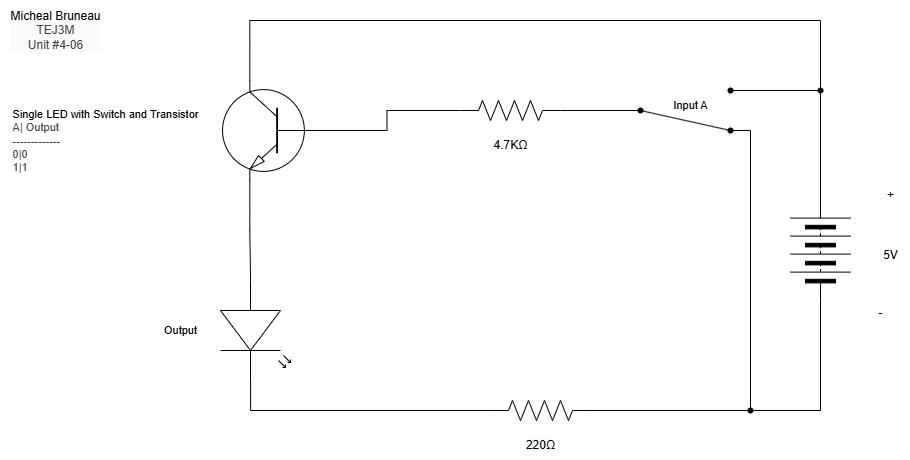

The diagram above was exported from draw.io. Its source (the exported page's mxGraphModel, read from the mxfile embedded in the PNG):
<mxGraphModel dx="2568" dy="1061" grid="1" gridSize="10" guides="1" tooltips="1" connect="1" arrows="1" fold="1" page="1" pageScale="1" pageWidth="850" pageHeight="1100" math="0" shadow="0">
  <root>
    <mxCell id="0" />
    <mxCell id="1" parent="0" />
    <mxCell id="2" value="&lt;span style=&quot;scrollbar-color: rgb(226, 226, 226) rgb(251, 251, 251); background-color: rgb(251, 251, 251); color: rgb(0, 0, 0);&quot;&gt;Micheal Bruneau&lt;/span&gt;&lt;div style=&quot;scrollbar-color: rgb(226, 226, 226) rgb(251, 251, 251); background-color: rgb(251, 251, 251); color: rgb(63, 63, 63);&quot;&gt;TEJ3M&lt;/div&gt;&lt;div style=&quot;scrollbar-color: rgb(226, 226, 226) rgb(251, 251, 251); background-color: rgb(251, 251, 251); color: rgb(63, 63, 63);&quot;&gt;Unit #4-06&lt;/div&gt;" style="text;html=1;align=center;verticalAlign=middle;resizable=0;points=[];autosize=1;strokeColor=none;fillColor=none;" vertex="1" parent="1">
      <mxGeometry x="-200" y="340" width="110" height="60" as="geometry" />
    </mxCell>
    <mxCell id="3" value="&lt;span style=&quot;color: rgb(0, 0, 0); font-size: 11px; text-align: left; background-color: rgb(255, 255, 255);&quot;&gt;Single LED with Switch and Transistor&lt;/span&gt;&lt;div style=&quot;color: rgb(63, 63, 63); scrollbar-color: rgb(226, 226, 226) rgb(251, 251, 251); font-size: 11px; text-align: left;&quot;&gt;A| Output&lt;/div&gt;&lt;div style=&quot;color: rgb(63, 63, 63); scrollbar-color: rgb(226, 226, 226) rgb(251, 251, 251); font-size: 11px; text-align: left;&quot;&gt;-------------&lt;/div&gt;&lt;div style=&quot;color: rgb(63, 63, 63); scrollbar-color: rgb(226, 226, 226) rgb(251, 251, 251); font-size: 11px; text-align: left;&quot;&gt;0|0&lt;/div&gt;&lt;div style=&quot;color: rgb(63, 63, 63); scrollbar-color: rgb(226, 226, 226) rgb(251, 251, 251); font-size: 11px; text-align: left;&quot;&gt;1|1&lt;/div&gt;" style="text;html=1;align=center;verticalAlign=middle;resizable=0;points=[];autosize=1;strokeColor=none;fillColor=none;" vertex="1" parent="1">
      <mxGeometry x="-200" y="440" width="210" height="80" as="geometry" />
    </mxCell>
    <mxCell id="4" value="" style="pointerEvents=1;verticalLabelPosition=bottom;shadow=0;dashed=0;align=center;html=1;verticalAlign=top;shape=mxgraph.electrical.miscellaneous.batteryStack;rotation=-90;" vertex="1" parent="1">
      <mxGeometry x="570" y="560" width="100" height="60" as="geometry" />
    </mxCell>
    <mxCell id="5" value="+" style="text;html=1;align=center;verticalAlign=middle;resizable=0;points=[];autosize=1;strokeColor=none;fillColor=none;" vertex="1" parent="1">
      <mxGeometry x="675" y="520" width="30" height="30" as="geometry" />
    </mxCell>
    <mxCell id="6" value="-" style="text;html=1;align=center;verticalAlign=middle;resizable=0;points=[];autosize=1;strokeColor=none;fillColor=none;" vertex="1" parent="1">
      <mxGeometry x="665" y="638" width="30" height="30" as="geometry" />
    </mxCell>
    <mxCell id="7" value="5V" style="text;html=1;align=center;verticalAlign=middle;resizable=0;points=[];autosize=1;strokeColor=none;fillColor=none;" vertex="1" parent="1">
      <mxGeometry x="670" y="580" width="40" height="30" as="geometry" />
    </mxCell>
    <mxCell id="8" value="" style="verticalLabelPosition=bottom;shadow=0;dashed=0;align=center;html=1;verticalAlign=top;shape=mxgraph.electrical.transistors.npn_transistor_1;rotation=-180;flipV=1;" vertex="1" parent="1">
      <mxGeometry x="20" y="420" width="95" height="100" as="geometry" />
    </mxCell>
    <mxCell id="10" style="edgeStyle=orthogonalEdgeStyle;shape=connector;curved=0;rounded=0;html=1;exitX=1;exitY=0.5;exitDx=0;exitDy=0;entryX=0.7;entryY=0;entryDx=0;entryDy=0;entryPerimeter=0;strokeColor=default;align=center;verticalAlign=middle;fontFamily=Helvetica;fontSize=11;fontColor=default;labelBackgroundColor=default;endArrow=none;endFill=0;" edge="1" parent="1" source="4" target="8">
      <mxGeometry relative="1" as="geometry">
        <Array as="points">
          <mxPoint x="620" y="360" />
          <mxPoint x="49" y="360" />
        </Array>
      </mxGeometry>
    </mxCell>
    <mxCell id="11" value="" style="pointerEvents=1;verticalLabelPosition=bottom;shadow=0;dashed=0;align=center;html=1;verticalAlign=top;shape=mxgraph.electrical.resistors.resistor_2;fontFamily=Helvetica;fontSize=11;fontColor=default;labelBackgroundColor=default;" vertex="1" parent="1">
      <mxGeometry x="260" y="440" width="100" height="20" as="geometry" />
    </mxCell>
    <mxCell id="20" style="edgeStyle=orthogonalEdgeStyle;shape=connector;curved=0;rounded=0;html=1;exitDx=0;exitDy=0;exitPerimeter=0;entryX=0;entryY=0.5;entryDx=0;entryDy=0;strokeColor=default;align=center;verticalAlign=middle;fontFamily=Helvetica;fontSize=11;fontColor=default;labelBackgroundColor=default;endArrow=none;endFill=0;" edge="1" parent="1" source="22" target="4">
      <mxGeometry relative="1" as="geometry" />
    </mxCell>
    <mxCell id="23" style="edgeStyle=orthogonalEdgeStyle;shape=connector;curved=0;rounded=0;html=1;exitX=1;exitY=0.5;exitDx=0;exitDy=0;exitPerimeter=0;strokeColor=default;align=center;verticalAlign=middle;fontFamily=Helvetica;fontSize=11;fontColor=default;labelBackgroundColor=default;endArrow=none;endFill=0;entryX=0.55;entryY=1.15;entryDx=0;entryDy=0;entryPerimeter=0;" edge="1" parent="1" source="12" target="24">
      <mxGeometry relative="1" as="geometry">
        <mxPoint x="520" y="480" as="targetPoint" />
        <Array as="points">
          <mxPoint x="550" y="750" />
          <mxPoint x="550" y="470" />
        </Array>
      </mxGeometry>
    </mxCell>
    <mxCell id="12" value="" style="pointerEvents=1;verticalLabelPosition=bottom;shadow=0;dashed=0;align=center;html=1;verticalAlign=top;shape=mxgraph.electrical.resistors.resistor_2;fontFamily=Helvetica;fontSize=11;fontColor=default;labelBackgroundColor=default;" vertex="1" parent="1">
      <mxGeometry x="290" y="740" width="100" height="20" as="geometry" />
    </mxCell>
    <mxCell id="13" value="" style="shape=waypoint;sketch=0;fillStyle=solid;size=6;pointerEvents=1;points=[];fillColor=none;resizable=0;rotatable=0;perimeter=centerPerimeter;snapToPoint=1;fontFamily=Helvetica;fontSize=11;fontColor=default;labelBackgroundColor=default;" vertex="1" parent="1">
      <mxGeometry x="610" y="420" width="20" height="20" as="geometry" />
    </mxCell>
    <mxCell id="14" value="" style="shape=waypoint;sketch=0;fillStyle=solid;size=6;pointerEvents=1;points=[];fillColor=none;resizable=0;rotatable=0;perimeter=centerPerimeter;snapToPoint=1;fontFamily=Helvetica;fontSize=11;fontColor=default;labelBackgroundColor=default;" vertex="1" parent="1">
      <mxGeometry x="520" y="420" width="20" height="20" as="geometry" />
    </mxCell>
    <mxCell id="15" style="edgeStyle=orthogonalEdgeStyle;shape=connector;curved=0;rounded=0;html=1;exitX=1;exitY=0.5;exitDx=0;exitDy=0;entryX=1.05;entryY=0.5;entryDx=0;entryDy=0;entryPerimeter=0;strokeColor=default;align=center;verticalAlign=middle;fontFamily=Helvetica;fontSize=11;fontColor=default;labelBackgroundColor=default;endArrow=none;endFill=0;" edge="1" parent="1" source="4" target="14">
      <mxGeometry relative="1" as="geometry">
        <Array as="points">
          <mxPoint x="620" y="430" />
        </Array>
      </mxGeometry>
    </mxCell>
    <mxCell id="16" style="edgeStyle=orthogonalEdgeStyle;shape=connector;curved=0;rounded=0;html=1;exitX=0;exitY=0.5;exitDx=0;exitDy=0;exitPerimeter=0;entryX=0;entryY=0.5;entryDx=0;entryDy=0;entryPerimeter=0;strokeColor=default;align=center;verticalAlign=middle;fontFamily=Helvetica;fontSize=11;fontColor=default;labelBackgroundColor=default;endArrow=none;endFill=0;" edge="1" parent="1" source="8" target="11">
      <mxGeometry relative="1" as="geometry" />
    </mxCell>
    <mxCell id="17" value="" style="verticalLabelPosition=bottom;shadow=0;dashed=0;align=center;html=1;verticalAlign=top;shape=mxgraph.electrical.opto_electronics.led_2;pointerEvents=1;fontFamily=Helvetica;fontSize=11;fontColor=default;labelBackgroundColor=default;direction=south;" vertex="1" parent="1">
      <mxGeometry x="20" y="620" width="70" height="100" as="geometry" />
    </mxCell>
    <mxCell id="18" style="edgeStyle=orthogonalEdgeStyle;shape=connector;curved=0;rounded=0;html=1;exitX=0.7;exitY=1;exitDx=0;exitDy=0;exitPerimeter=0;entryX=0;entryY=0.57;entryDx=0;entryDy=0;entryPerimeter=0;strokeColor=default;align=center;verticalAlign=middle;fontFamily=Helvetica;fontSize=11;fontColor=default;labelBackgroundColor=default;endArrow=none;endFill=0;" edge="1" parent="1" source="8" target="17">
      <mxGeometry relative="1" as="geometry" />
    </mxCell>
    <mxCell id="19" style="edgeStyle=orthogonalEdgeStyle;shape=connector;curved=0;rounded=0;html=1;exitX=1;exitY=0.57;exitDx=0;exitDy=0;exitPerimeter=0;entryX=0;entryY=0.5;entryDx=0;entryDy=0;entryPerimeter=0;strokeColor=default;align=center;verticalAlign=middle;fontFamily=Helvetica;fontSize=11;fontColor=default;labelBackgroundColor=default;endArrow=none;endFill=0;" edge="1" parent="1" source="17" target="12">
      <mxGeometry relative="1" as="geometry" />
    </mxCell>
    <mxCell id="21" value="" style="edgeStyle=orthogonalEdgeStyle;shape=connector;curved=0;rounded=0;html=1;exitX=1;exitY=0.5;exitDx=0;exitDy=0;exitPerimeter=0;entryDx=0;entryDy=0;strokeColor=default;align=center;verticalAlign=middle;fontFamily=Helvetica;fontSize=11;fontColor=default;labelBackgroundColor=default;endArrow=none;endFill=0;" edge="1" parent="1" source="12" target="22">
      <mxGeometry relative="1" as="geometry">
        <mxPoint x="390" y="750" as="sourcePoint" />
        <mxPoint x="620" y="640" as="targetPoint" />
      </mxGeometry>
    </mxCell>
    <mxCell id="22" value="" style="shape=waypoint;sketch=0;fillStyle=solid;size=6;pointerEvents=1;points=[];fillColor=none;resizable=0;rotatable=0;perimeter=centerPerimeter;snapToPoint=1;fontFamily=Helvetica;fontSize=11;fontColor=default;labelBackgroundColor=default;" vertex="1" parent="1">
      <mxGeometry x="540" y="740" width="20" height="20" as="geometry" />
    </mxCell>
    <mxCell id="24" value="" style="shape=waypoint;sketch=0;fillStyle=solid;size=6;pointerEvents=1;points=[];fillColor=none;resizable=0;rotatable=0;perimeter=centerPerimeter;snapToPoint=1;fontFamily=Helvetica;fontSize=11;fontColor=default;labelBackgroundColor=default;" vertex="1" parent="1">
      <mxGeometry x="520" y="460" width="20" height="20" as="geometry" />
    </mxCell>
    <mxCell id="25" style="shape=connector;rounded=0;html=1;exitDx=0;exitDy=0;exitPerimeter=0;entryX=0.3;entryY=0.2;entryDx=0;entryDy=0;entryPerimeter=0;strokeColor=default;align=center;verticalAlign=middle;fontFamily=Helvetica;fontSize=11;fontColor=default;labelBackgroundColor=default;endArrow=none;endFill=0;" edge="1" parent="1" source="31" target="24">
      <mxGeometry relative="1" as="geometry" />
    </mxCell>
    <mxCell id="26" value="Input A" style="text;html=1;align=center;verticalAlign=middle;resizable=0;points=[];autosize=1;strokeColor=none;fillColor=none;fontFamily=Helvetica;fontSize=11;fontColor=default;labelBackgroundColor=default;" vertex="1" parent="1">
      <mxGeometry x="460" y="430" width="60" height="30" as="geometry" />
    </mxCell>
    <mxCell id="27" value="&lt;span style=&quot;color: rgb(0, 0, 0); font-size: 12px; background-color: rgb(251, 251, 251);&quot;&gt;220Ω&lt;/span&gt;" style="text;html=1;align=center;verticalAlign=middle;resizable=0;points=[];autosize=1;strokeColor=none;fillColor=none;fontFamily=Helvetica;fontSize=11;fontColor=default;labelBackgroundColor=default;" vertex="1" parent="1">
      <mxGeometry x="315" y="770" width="50" height="30" as="geometry" />
    </mxCell>
    <mxCell id="28" value="&lt;span style=&quot;font-size: 12px; background-color: rgb(251, 251, 251);&quot;&gt;4.7KΩ&lt;/span&gt;" style="text;html=1;align=center;verticalAlign=middle;resizable=0;points=[];autosize=1;strokeColor=none;fillColor=none;fontFamily=Helvetica;fontSize=11;fontColor=default;labelBackgroundColor=default;" vertex="1" parent="1">
      <mxGeometry x="280" y="470" width="60" height="30" as="geometry" />
    </mxCell>
    <mxCell id="29" value="Output" style="text;html=1;align=center;verticalAlign=middle;resizable=0;points=[];autosize=1;strokeColor=none;fillColor=none;fontFamily=Helvetica;fontSize=11;fontColor=default;labelBackgroundColor=default;" vertex="1" parent="1">
      <mxGeometry x="-50" y="655" width="60" height="30" as="geometry" />
    </mxCell>
    <mxCell id="30" value="" style="shape=connector;rounded=0;html=1;exitX=1;exitY=0.5;exitDx=0;exitDy=0;exitPerimeter=0;entryDx=0;entryDy=0;entryPerimeter=0;strokeColor=default;align=center;verticalAlign=middle;fontFamily=Helvetica;fontSize=11;fontColor=default;labelBackgroundColor=default;endArrow=none;endFill=0;" edge="1" parent="1" source="11" target="31">
      <mxGeometry relative="1" as="geometry">
        <mxPoint x="360" y="450" as="sourcePoint" />
        <mxPoint x="530" y="470" as="targetPoint" />
      </mxGeometry>
    </mxCell>
    <mxCell id="31" value="" style="shape=waypoint;sketch=0;fillStyle=solid;size=6;pointerEvents=1;points=[];fillColor=none;resizable=0;rotatable=0;perimeter=centerPerimeter;snapToPoint=1;fontFamily=Helvetica;fontSize=11;fontColor=default;labelBackgroundColor=default;" vertex="1" parent="1">
      <mxGeometry x="430" y="440" width="20" height="20" as="geometry" />
    </mxCell>
  </root>
</mxGraphModel>